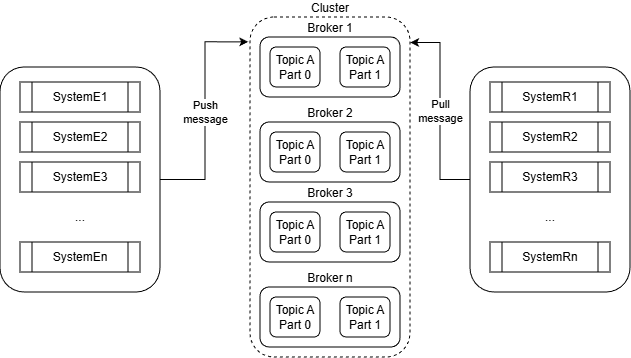

The diagram above was exported from draw.io. Its source (the exported page's mxGraphModel, read from the mxfile embedded in the PNG):
<mxGraphModel dx="957" dy="365" grid="1" gridSize="10" guides="1" tooltips="1" connect="1" arrows="1" fold="1" page="1" pageScale="1" pageWidth="827" pageHeight="1169" math="0" shadow="0">
  <root>
    <mxCell id="0" />
    <mxCell id="1" parent="0" />
    <mxCell id="sa7TfOOPAhFSGIqRxKaq-8" parent="1" style="rounded=1;whiteSpace=wrap;html=1;" value="" vertex="1">
      <mxGeometry height="225" width="160" x="70" y="130" as="geometry" />
    </mxCell>
    <mxCell id="sa7TfOOPAhFSGIqRxKaq-1" parent="1" style="shape=process;whiteSpace=wrap;html=1;backgroundOutline=1;" value="SystemE1" vertex="1">
      <mxGeometry height="30" width="120" x="90" y="145" as="geometry" />
    </mxCell>
    <mxCell id="sa7TfOOPAhFSGIqRxKaq-4" parent="1" style="shape=process;whiteSpace=wrap;html=1;backgroundOutline=1;" value="SystemE2" vertex="1">
      <mxGeometry height="30" width="120" x="90" y="185" as="geometry" />
    </mxCell>
    <mxCell id="sa7TfOOPAhFSGIqRxKaq-5" parent="1" style="shape=process;whiteSpace=wrap;html=1;backgroundOutline=1;" value="SystemE3" vertex="1">
      <mxGeometry height="30" width="120" x="90" y="225" as="geometry" />
    </mxCell>
    <mxCell id="sa7TfOOPAhFSGIqRxKaq-6" parent="1" style="shape=process;whiteSpace=wrap;html=1;backgroundOutline=1;" value="SystemEn" vertex="1">
      <mxGeometry height="30" width="120" x="90" y="305" as="geometry" />
    </mxCell>
    <mxCell id="sa7TfOOPAhFSGIqRxKaq-7" parent="1" style="text;html=1;whiteSpace=wrap;strokeColor=none;fillColor=none;align=center;verticalAlign=middle;rounded=0;" value="..." vertex="1">
      <mxGeometry height="30" width="60" x="120" y="265" as="geometry" />
    </mxCell>
    <mxCell id="sa7TfOOPAhFSGIqRxKaq-10" parent="1" style="rounded=1;whiteSpace=wrap;html=1;" value="" vertex="1">
      <mxGeometry height="225" width="160" x="540" y="130" as="geometry" />
    </mxCell>
    <mxCell id="sa7TfOOPAhFSGIqRxKaq-11" parent="1" style="shape=process;whiteSpace=wrap;html=1;backgroundOutline=1;" value="SystemR1" vertex="1">
      <mxGeometry height="30" width="120" x="560" y="145" as="geometry" />
    </mxCell>
    <mxCell id="sa7TfOOPAhFSGIqRxKaq-12" parent="1" style="shape=process;whiteSpace=wrap;html=1;backgroundOutline=1;" value="SystemR2" vertex="1">
      <mxGeometry height="30" width="120" x="560" y="185" as="geometry" />
    </mxCell>
    <mxCell id="sa7TfOOPAhFSGIqRxKaq-13" parent="1" style="shape=process;whiteSpace=wrap;html=1;backgroundOutline=1;" value="SystemR&lt;span style=&quot;background-color: transparent; color: light-dark(rgb(0, 0, 0), rgb(255, 255, 255));&quot;&gt;3&lt;/span&gt;" vertex="1">
      <mxGeometry height="30" width="120" x="560" y="225" as="geometry" />
    </mxCell>
    <mxCell id="sa7TfOOPAhFSGIqRxKaq-14" parent="1" style="shape=process;whiteSpace=wrap;html=1;backgroundOutline=1;" value="SystemRn" vertex="1">
      <mxGeometry height="30" width="120" x="560" y="305" as="geometry" />
    </mxCell>
    <mxCell id="sa7TfOOPAhFSGIqRxKaq-15" parent="1" style="text;html=1;whiteSpace=wrap;strokeColor=none;fillColor=none;align=center;verticalAlign=middle;rounded=0;" value="..." vertex="1">
      <mxGeometry height="30" width="60" x="590" y="265" as="geometry" />
    </mxCell>
    <mxCell id="sa7TfOOPAhFSGIqRxKaq-16" parent="1" style="rounded=1;whiteSpace=wrap;html=1;dashed=1;labelPosition=center;verticalLabelPosition=top;align=center;verticalAlign=bottom;" value="Cluster" vertex="1">
      <mxGeometry height="340" width="160" x="320" y="80" as="geometry" />
    </mxCell>
    <mxCell id="sa7TfOOPAhFSGIqRxKaq-18" parent="1" style="rounded=1;whiteSpace=wrap;html=1;labelPosition=center;verticalLabelPosition=top;align=center;verticalAlign=bottom;" value="Broker 1" vertex="1">
      <mxGeometry height="60" width="140" x="330" y="100" as="geometry" />
    </mxCell>
    <mxCell id="sa7TfOOPAhFSGIqRxKaq-20" parent="1" style="rounded=1;whiteSpace=wrap;html=1;" value="Topic A&lt;div&gt;Part 0&lt;/div&gt;" vertex="1">
      <mxGeometry height="40" width="50" x="340" y="110" as="geometry" />
    </mxCell>
    <mxCell id="sa7TfOOPAhFSGIqRxKaq-21" parent="1" style="rounded=1;whiteSpace=wrap;html=1;" value="Topic A&lt;div&gt;Part 1&lt;/div&gt;" vertex="1">
      <mxGeometry height="40" width="50" x="410" y="110" as="geometry" />
    </mxCell>
    <mxCell id="sa7TfOOPAhFSGIqRxKaq-23" parent="1" style="rounded=1;whiteSpace=wrap;html=1;labelPosition=center;verticalLabelPosition=top;align=center;verticalAlign=bottom;" value="Broker 2" vertex="1">
      <mxGeometry height="60" width="140" x="330" y="185" as="geometry" />
    </mxCell>
    <mxCell id="sa7TfOOPAhFSGIqRxKaq-24" parent="1" style="rounded=1;whiteSpace=wrap;html=1;" value="Topic A&lt;div&gt;Part 0&lt;/div&gt;" vertex="1">
      <mxGeometry height="40" width="50" x="340" y="195" as="geometry" />
    </mxCell>
    <mxCell id="sa7TfOOPAhFSGIqRxKaq-25" parent="1" style="rounded=1;whiteSpace=wrap;html=1;" value="Topic A&lt;div&gt;Part 1&lt;/div&gt;" vertex="1">
      <mxGeometry height="40" width="50" x="410" y="195" as="geometry" />
    </mxCell>
    <mxCell id="sa7TfOOPAhFSGIqRxKaq-29" parent="1" style="rounded=1;whiteSpace=wrap;html=1;labelPosition=center;verticalLabelPosition=top;align=center;verticalAlign=bottom;" value="Broker 3" vertex="1">
      <mxGeometry height="60" width="140" x="330" y="265" as="geometry" />
    </mxCell>
    <mxCell id="sa7TfOOPAhFSGIqRxKaq-30" parent="1" style="rounded=1;whiteSpace=wrap;html=1;" value="Topic A&lt;div&gt;Part 0&lt;/div&gt;" vertex="1">
      <mxGeometry height="40" width="50" x="340" y="275" as="geometry" />
    </mxCell>
    <mxCell id="sa7TfOOPAhFSGIqRxKaq-31" parent="1" style="rounded=1;whiteSpace=wrap;html=1;" value="Topic A&lt;div&gt;Part 1&lt;/div&gt;" vertex="1">
      <mxGeometry height="40" width="50" x="410" y="275" as="geometry" />
    </mxCell>
    <mxCell id="sa7TfOOPAhFSGIqRxKaq-32" parent="1" style="rounded=1;whiteSpace=wrap;html=1;labelPosition=center;verticalLabelPosition=top;align=center;verticalAlign=bottom;" value="Broker n" vertex="1">
      <mxGeometry height="60" width="140" x="330" y="350" as="geometry" />
    </mxCell>
    <mxCell id="sa7TfOOPAhFSGIqRxKaq-33" parent="1" style="rounded=1;whiteSpace=wrap;html=1;" value="Topic A&lt;div&gt;Part 0&lt;/div&gt;" vertex="1">
      <mxGeometry height="40" width="50" x="340" y="360" as="geometry" />
    </mxCell>
    <mxCell id="sa7TfOOPAhFSGIqRxKaq-34" parent="1" style="rounded=1;whiteSpace=wrap;html=1;" value="Topic A&lt;div&gt;Part 1&lt;/div&gt;" vertex="1">
      <mxGeometry height="40" width="50" x="410" y="360" as="geometry" />
    </mxCell>
    <mxCell id="sa7TfOOPAhFSGIqRxKaq-35" edge="1" parent="1" source="sa7TfOOPAhFSGIqRxKaq-8" style="edgeStyle=orthogonalEdgeStyle;rounded=0;orthogonalLoop=1;jettySize=auto;html=1;entryX=-0.011;entryY=0.073;entryDx=0;entryDy=0;entryPerimeter=0;" target="sa7TfOOPAhFSGIqRxKaq-16" value="Push&lt;br&gt;message">
      <mxGeometry relative="1" as="geometry" />
    </mxCell>
    <mxCell id="sa7TfOOPAhFSGIqRxKaq-36" edge="1" parent="1" source="sa7TfOOPAhFSGIqRxKaq-10" style="edgeStyle=orthogonalEdgeStyle;rounded=0;orthogonalLoop=1;jettySize=auto;html=1;entryX=1.001;entryY=0.075;entryDx=0;entryDy=0;entryPerimeter=0;" target="sa7TfOOPAhFSGIqRxKaq-16" value="Pull&lt;div&gt;message&lt;/div&gt;">
      <mxGeometry relative="1" as="geometry" />
    </mxCell>
  </root>
</mxGraphModel>